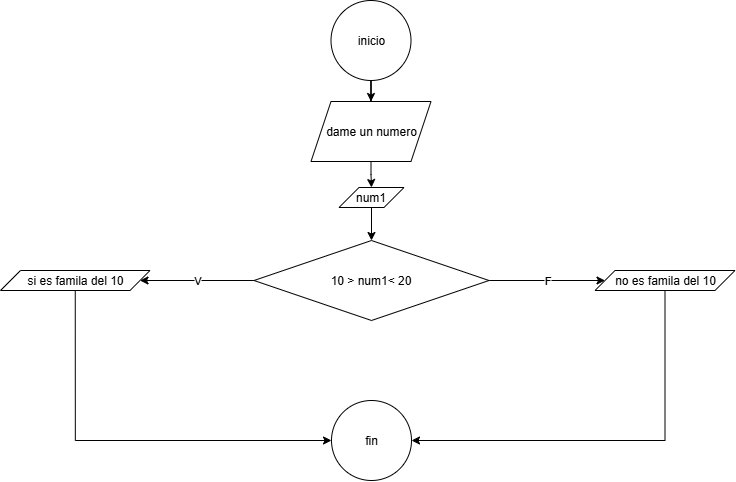

The diagram above was exported from draw.io. Its source (the exported page's mxGraphModel, read from the mxfile embedded in the PNG):
<mxGraphModel dx="1453" dy="908" grid="1" gridSize="10" guides="1" tooltips="1" connect="1" arrows="1" fold="1" page="1" pageScale="1" pageWidth="850" pageHeight="1100" math="0" shadow="0">
  <root>
    <mxCell id="0" />
    <mxCell id="1" parent="0" />
    <mxCell id="q0P4zkijn4_hLgHlS07F-1" value="" style="edgeStyle=orthogonalEdgeStyle;rounded=0;orthogonalLoop=1;jettySize=auto;html=1;" edge="1" parent="1" source="q0P4zkijn4_hLgHlS07F-2" target="q0P4zkijn4_hLgHlS07F-4">
      <mxGeometry relative="1" as="geometry" />
    </mxCell>
    <mxCell id="q0P4zkijn4_hLgHlS07F-2" value="inicio" style="ellipse;whiteSpace=wrap;html=1;" vertex="1" parent="1">
      <mxGeometry x="350.5" y="20" width="80" height="80" as="geometry" />
    </mxCell>
    <mxCell id="q0P4zkijn4_hLgHlS07F-3" value="" style="edgeStyle=orthogonalEdgeStyle;rounded=0;orthogonalLoop=1;jettySize=auto;html=1;" edge="1" parent="1" source="q0P4zkijn4_hLgHlS07F-4" target="q0P4zkijn4_hLgHlS07F-5">
      <mxGeometry relative="1" as="geometry" />
    </mxCell>
    <mxCell id="q0P4zkijn4_hLgHlS07F-4" value="dame un numero" style="shape=parallelogram;perimeter=parallelogramPerimeter;whiteSpace=wrap;html=1;fixedSize=1;" vertex="1" parent="1">
      <mxGeometry x="330.5" y="121" width="120" height="60" as="geometry" />
    </mxCell>
    <mxCell id="q0P4zkijn4_hLgHlS07F-5" value="num1" style="shape=parallelogram;perimeter=parallelogramPerimeter;whiteSpace=wrap;html=1;fixedSize=1;" vertex="1" parent="1">
      <mxGeometry x="358.5" y="207" width="65" height="20" as="geometry" />
    </mxCell>
    <mxCell id="q0P4zkijn4_hLgHlS07F-6" value="" style="edgeStyle=orthogonalEdgeStyle;rounded=0;orthogonalLoop=1;jettySize=auto;html=1;exitX=0.5;exitY=1;exitDx=0;exitDy=0;" edge="1" parent="1" source="q0P4zkijn4_hLgHlS07F-5" target="q0P4zkijn4_hLgHlS07F-9">
      <mxGeometry relative="1" as="geometry">
        <mxPoint x="390.4999999999998" y="390" as="sourcePoint" />
      </mxGeometry>
    </mxCell>
    <mxCell id="q0P4zkijn4_hLgHlS07F-7" value="F" style="edgeStyle=orthogonalEdgeStyle;rounded=0;orthogonalLoop=1;jettySize=auto;html=1;" edge="1" parent="1" source="q0P4zkijn4_hLgHlS07F-9" target="q0P4zkijn4_hLgHlS07F-11">
      <mxGeometry relative="1" as="geometry" />
    </mxCell>
    <mxCell id="q0P4zkijn4_hLgHlS07F-8" value="V" style="edgeStyle=orthogonalEdgeStyle;rounded=0;orthogonalLoop=1;jettySize=auto;html=1;" edge="1" parent="1" source="q0P4zkijn4_hLgHlS07F-9" target="q0P4zkijn4_hLgHlS07F-13">
      <mxGeometry relative="1" as="geometry" />
    </mxCell>
    <mxCell id="q0P4zkijn4_hLgHlS07F-9" value="10 &amp;gt; num1&amp;lt; 20" style="rhombus;whiteSpace=wrap;html=1;" vertex="1" parent="1">
      <mxGeometry x="273.5" y="260" width="235" height="80" as="geometry" />
    </mxCell>
    <mxCell id="q0P4zkijn4_hLgHlS07F-10" style="edgeStyle=orthogonalEdgeStyle;rounded=0;orthogonalLoop=1;jettySize=auto;html=1;exitX=0.5;exitY=1;exitDx=0;exitDy=0;entryX=1;entryY=0.5;entryDx=0;entryDy=0;" edge="1" parent="1" source="q0P4zkijn4_hLgHlS07F-11" target="q0P4zkijn4_hLgHlS07F-14">
      <mxGeometry relative="1" as="geometry" />
    </mxCell>
    <mxCell id="q0P4zkijn4_hLgHlS07F-11" value="no es famila del 10" style="shape=parallelogram;perimeter=parallelogramPerimeter;whiteSpace=wrap;html=1;fixedSize=1;" vertex="1" parent="1">
      <mxGeometry x="614.5" y="290" width="140" height="20" as="geometry" />
    </mxCell>
    <mxCell id="q0P4zkijn4_hLgHlS07F-12" style="edgeStyle=orthogonalEdgeStyle;rounded=0;orthogonalLoop=1;jettySize=auto;html=1;exitX=0.5;exitY=1;exitDx=0;exitDy=0;entryX=0;entryY=0.5;entryDx=0;entryDy=0;" edge="1" parent="1" source="q0P4zkijn4_hLgHlS07F-13" target="q0P4zkijn4_hLgHlS07F-14">
      <mxGeometry relative="1" as="geometry" />
    </mxCell>
    <mxCell id="q0P4zkijn4_hLgHlS07F-13" value="si es famila del 10" style="shape=parallelogram;perimeter=parallelogramPerimeter;whiteSpace=wrap;html=1;fixedSize=1;" vertex="1" parent="1">
      <mxGeometry x="20" y="290" width="149.5" height="20" as="geometry" />
    </mxCell>
    <mxCell id="q0P4zkijn4_hLgHlS07F-14" value="fin" style="ellipse;whiteSpace=wrap;html=1;" vertex="1" parent="1">
      <mxGeometry x="351" y="420" width="80" height="80" as="geometry" />
    </mxCell>
  </root>
</mxGraphModel>